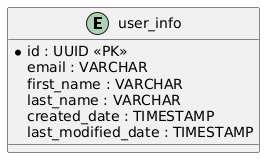

The diagram above was rendered by PlantUML. Its source (embedded in the PNG):
@startuml
entity user_info {
  *id : UUID <<PK>>
  email : VARCHAR
  first_name : VARCHAR
  last_name : VARCHAR
  created_date : TIMESTAMP
  last_modified_date : TIMESTAMP
}
@enduml